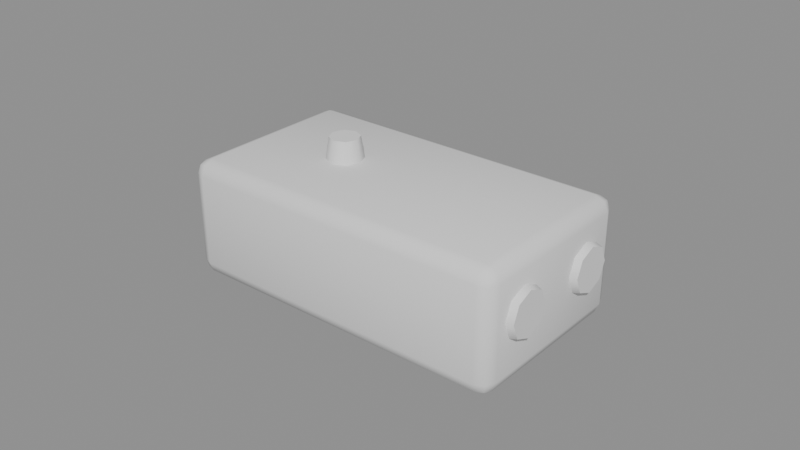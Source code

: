 # Source: laser.blend  (saved by Blender 5.2.44; exported with 4.5.12 LTS)
import bpy
from mathutils import Matrix  # noqa: F401  (used for matrix-valued properties, if any)

bpy.ops.wm.read_factory_settings(use_empty=True)
scene = bpy.context.scene
scene.name = 'Scene'

# ---- meshes
me_laser = bpy.data.meshes.new('laser')
me_laser.from_pydata([(-0.05, -0.0255, 0.0), (-0.05, -0.03, 0.0045), (-0.0545, -0.0255, 0.0045), (-0.05, -0.02868, 0.001318), (-0.0526, -0.0281, 0.001902), (-0.05318, -0.02868, 0.0045), (-0.05318, -0.0255, 0.001318), (-0.05, -0.03, 0.0335), (-0.05, -0.0255, 0.038), (-0.0545, -0.0255, 0.0335), (-0.05, -0.02868, 0.03668), (-0.0526, -0.0281, 0.0361), (-0.05318, -0.0255, 0.03668), (-0.05318, -0.02868, 0.0335), (-0.05, 0.0255, 0.0), (-0.0545, 0.0255, 0.0045), (-0.05, 0.03, 0.0045), (-0.05318, 0.0255, 0.001318), (-0.0526, 0.0281, 0.001902), (-0.05318, 0.02868, 0.0045), (-0.05, 0.02868, 0.001318), (-0.05, 0.0255, 0.038), (-0.05, 0.03, 0.0335), (-0.0545, 0.0255, 0.0335), (-0.05, 0.02868, 0.03668), (-0.0526, 0.0281, 0.0361), (-0.05318, 0.02868, 0.0335), (-0.05318, 0.0255, 0.03668), (0.05, -0.0255, 0.0), (0.0545, -0.0255, 0.0045), (0.05, -0.03, 0.0045), (0.05318, -0.0255, 0.001318), (0.0526, -0.0281, 0.001902), (0.05318, -0.02868, 0.0045), (0.05, -0.02868, 0.001318), (0.05, -0.0255, 0.038), (0.05, -0.03, 0.0335), (0.0545, -0.0255, 0.0335), (0.05, -0.02868, 0.03668), (0.0526, -0.0281, 0.0361), (0.05318, -0.02868, 0.0335), (0.05318, -0.0255, 0.03668), (0.05, 0.0255, 0.0), (0.05, 0.03, 0.0045), (0.0545, 0.0255, 0.0045), (0.05, 0.02868, 0.001318), (0.0526, 0.0281, 0.001902), (0.05318, 0.02868, 0.0045), (0.05318, 0.0255, 0.001318), (0.05, 0.0255, 0.038), (0.0545, 0.0255, 0.0335), (0.05, 0.03, 0.0335), (0.05318, 0.0255, 0.03668), (0.0526, 0.0281, 0.0361), (0.05318, 0.02868, 0.0335), (0.05, 0.02868, 0.03668), (0.0535, -0.0068, 0.021), (0.0535, -0.009202, 0.0268), (0.0535, -0.015, 0.0292), (0.0535, -0.0208, 0.0268), (0.0535, -0.0232, 0.021), (0.0535, -0.0208, 0.0152), (0.0535, -0.015, 0.0128), (0.0535, -0.009202, 0.0152), (0.0567, -0.0078, 0.021), (0.0567, -0.009909, 0.02609), (0.0567, -0.015, 0.0282), (0.0567, -0.02009, 0.02609), (0.0567, -0.0222, 0.021), (0.0567, -0.02009, 0.01591), (0.0567, -0.015, 0.0138), (0.0567, -0.009909, 0.01591), (0.0535, 0.0232, 0.021), (0.0535, 0.0208, 0.0268), (0.0535, 0.015, 0.0292), (0.0535, 0.009202, 0.0268), (0.0535, 0.0068, 0.021), (0.0535, 0.009202, 0.0152), (0.0535, 0.015, 0.0128), (0.0535, 0.0208, 0.0152), (0.0567, 0.0222, 0.021), (0.0567, 0.02009, 0.02609), (0.0567, 0.015, 0.0282), (0.0567, 0.009909, 0.02609), (0.0567, 0.0078, 0.021), (0.0567, 0.009909, 0.01591), (0.0567, 0.015, 0.0138), (0.0567, 0.02009, 0.01591), (-0.02, 0.006, 0.037), (-0.02424, 0.004243, 0.037), (-0.026, 3.674e-19, 0.037), (-0.02424, -0.004243, 0.037), (-0.02, -0.006, 0.037), (-0.01576, -0.004243, 0.037), (-0.014, -1.102e-18, 0.037), (-0.01576, 0.004243, 0.037), (-0.02, 0.0048, 0.045), (-0.02339, 0.003394, 0.045), (-0.0248, 2.939e-19, 0.045), (-0.02339, -0.003394, 0.045), (-0.02, -0.0048, 0.045), (-0.01661, -0.003394, 0.045), (-0.0152, -8.817e-19, 0.045), (-0.01661, 0.003394, 0.045)], [], [(0, 3, 4, 6), (1, 5, 4, 3), (2, 6, 4, 5), (7, 10, 11, 13), (8, 12, 11, 10), (9, 13, 11, 12), (14, 17, 18, 20), (15, 19, 18, 17), (16, 20, 18, 19), (21, 24, 25, 27), (22, 26, 25, 24), (23, 27, 25, 26), (28, 31, 32, 34), (29, 33, 32, 31), (30, 34, 32, 33), (35, 38, 39, 41), (36, 40, 39, 38), (37, 41, 39, 40), (42, 45, 46, 48), (43, 47, 46, 45), (44, 48, 46, 47), (49, 52, 53, 55), (50, 54, 53, 52), (51, 55, 53, 54), (14, 0, 6, 17), (17, 6, 2, 15), (1, 7, 13, 5), (5, 13, 9, 2), (8, 21, 27, 12), (12, 27, 23, 9), (22, 16, 19, 26), (26, 19, 15, 23), (42, 14, 20, 45), (45, 20, 16, 43), (21, 49, 55, 24), (24, 55, 51, 22), (50, 44, 47, 54), (54, 47, 43, 51), (28, 42, 48, 31), (31, 48, 44, 29), (49, 35, 41, 52), (52, 41, 37, 50), (36, 30, 33, 40), (40, 33, 29, 37), (0, 28, 34, 3), (3, 34, 30, 1), (35, 8, 10, 38), (38, 10, 7, 36), (14, 42, 28, 0), (2, 9, 23, 15), (30, 36, 7, 1), (49, 21, 8, 35), (16, 22, 51, 43), (44, 50, 37, 29), (56, 57, 65, 64), (57, 58, 66, 65), (58, 59, 67, 66), (59, 60, 68, 67), (60, 61, 69, 68), (61, 62, 70, 69), (62, 63, 71, 70), (63, 56, 64, 71), (56, 63, 62, 61, 60, 59, 58, 57), (71, 64, 65, 66, 67, 68, 69, 70), (72, 73, 81, 80), (73, 74, 82, 81), (74, 75, 83, 82), (75, 76, 84, 83), (76, 77, 85, 84), (77, 78, 86, 85), (78, 79, 87, 86), (79, 72, 80, 87), (72, 79, 78, 77, 76, 75, 74, 73), (87, 80, 81, 82, 83, 84, 85, 86), (88, 89, 97, 96), (89, 90, 98, 97), (90, 91, 99, 98), (91, 92, 100, 99), (92, 93, 101, 100), (93, 94, 102, 101), (94, 95, 103, 102), (95, 88, 96, 103), (88, 95, 94, 93, 92, 91, 90, 89), (103, 96, 97, 98, 99, 100, 101, 102)])
me_laser.polygons.foreach_set('use_smooth', [True] * 84)
_k = set([(56, 57), (56, 63), (57, 58), (58, 59), (59, 60), (60, 61), (61, 62), (62, 63), (64, 65), (64, 71), (65, 66), (66, 67), (67, 68), (68, 69), (69, 70), (70, 71), (72, 73), (72, 79), (73, 74), (74, 75), (75, 76), (76, 77), (77, 78), (78, 79), (80, 81), (80, 87), (81, 82), (82, 83), (83, 84), (84, 85), (85, 86), (86, 87), (88, 89), (88, 95), (89, 90), (90, 91), (91, 92), (92, 93), (93, 94), (94, 95), (96, 97), (96, 103), (97, 98), (98, 99), (99, 100), (100, 101), (101, 102), (102, 103)])
me_laser.attributes.new('sharp_edge', 'BOOLEAN', 'EDGE').data.foreach_set('value', [ (min(e.vertices), max(e.vertices)) in _k for e in me_laser.edges])
me_laser.update()

# ---- objects
ob_laser = bpy.data.objects.new('laser', me_laser)

# ---- transforms, parenting, visibility, modifiers, constraints
ob_laser.location = (0.0, 0.0, 0.0)

# ---- collection membership
scene.collection.objects.link(ob_laser)

# ---- scene / render settings (as saved in the file)
scene.frame_start = 1; scene.frame_end = 250; scene.frame_set(1)
scene.render.engine = 'BLENDER_EEVEE_NEXT'
scene.render.bake_bias = 0.0
scene.render.bake_samples = 0
scene.render.compositor_device = 'GPU'
scene.eevee.use_volume_custom_range = False
scene.eevee.fast_gi_thickness_near = 0.1
scene.eevee.fast_gi_thickness_far = 0.0
scene.eevee.ray_tracing_options.screen_trace_thickness = 0.1
bpy.context.view_layer.update()

# ---- added for rendering (the .blend has no active camera and no usable light): camera, sun + grey world if the file has none
cam_auto = bpy.data.cameras.new('AutoCamera')
cam_auto.lens = 50.0
cam_auto.sensor_width = 36.0
cam_auto.clip_end = 1000.0
ob_auto_camera = bpy.data.objects.new('AutoCamera', cam_auto)
scene.collection.objects.link(ob_auto_camera)
ob_auto_camera.location = (0.186145, -0.222054, 0.170536)
ob_auto_camera.rotation_euler = (1.09748, -7.21219e-08, 0.694738)
scene.camera = ob_auto_camera
light_auto_sun = bpy.data.lights.new('AutoSun', 'SUN')
light_auto_sun.energy = 3.0
light_auto_sun.angle = 0.0523599
ob_auto_sun = bpy.data.objects.new('AutoSun', light_auto_sun)
scene.collection.objects.link(ob_auto_sun)
ob_auto_sun.rotation_euler = (0.872665, 0.174533, 0.523599)
if scene.world is None:
    world_auto = bpy.data.worlds.new('AutoWorld')
    world_auto.color = (0.3, 0.3, 0.3)
    scene.world = world_auto
bpy.context.view_layer.update()
